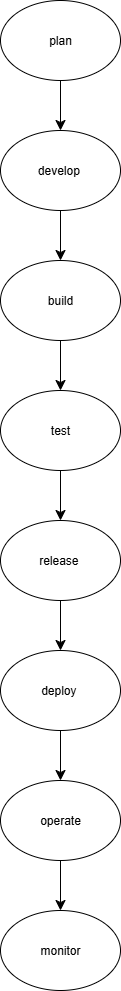

The diagram above was exported from draw.io. Its source (the exported page's mxGraphModel, read from the mxfile embedded in the PNG):
<mxGraphModel dx="546" dy="369" grid="1" gridSize="10" guides="1" tooltips="1" connect="1" arrows="1" fold="1" page="1" pageScale="1" pageWidth="827" pageHeight="1169" math="0" shadow="0">
  <root>
    <mxCell id="0" />
    <mxCell id="1" parent="0" />
    <mxCell id="YJ9-GrzGZwUlr-8V0NgP-2" style="edgeStyle=none;curved=1;rounded=0;orthogonalLoop=1;jettySize=auto;html=1;exitX=0.5;exitY=1;exitDx=0;exitDy=0;fontSize=12;startSize=8;endSize=8;" edge="1" parent="1" source="YJ9-GrzGZwUlr-8V0NgP-1">
      <mxGeometry relative="1" as="geometry">
        <mxPoint x="370" y="180" as="targetPoint" />
      </mxGeometry>
    </mxCell>
    <mxCell id="YJ9-GrzGZwUlr-8V0NgP-1" value="plan" style="ellipse;whiteSpace=wrap;html=1;" vertex="1" parent="1">
      <mxGeometry x="310" y="50" width="120" height="80" as="geometry" />
    </mxCell>
    <mxCell id="YJ9-GrzGZwUlr-8V0NgP-4" style="edgeStyle=none;curved=1;rounded=0;orthogonalLoop=1;jettySize=auto;html=1;exitX=0.5;exitY=1;exitDx=0;exitDy=0;fontSize=12;startSize=8;endSize=8;" edge="1" parent="1" source="YJ9-GrzGZwUlr-8V0NgP-3">
      <mxGeometry relative="1" as="geometry">
        <mxPoint x="370" y="310" as="targetPoint" />
      </mxGeometry>
    </mxCell>
    <mxCell id="YJ9-GrzGZwUlr-8V0NgP-3" value="develop&amp;nbsp;" style="ellipse;whiteSpace=wrap;html=1;" vertex="1" parent="1">
      <mxGeometry x="310" y="180" width="120" height="80" as="geometry" />
    </mxCell>
    <mxCell id="YJ9-GrzGZwUlr-8V0NgP-7" style="edgeStyle=none;curved=1;rounded=0;orthogonalLoop=1;jettySize=auto;html=1;exitX=0.5;exitY=1;exitDx=0;exitDy=0;fontSize=12;startSize=8;endSize=8;" edge="1" parent="1" source="YJ9-GrzGZwUlr-8V0NgP-5">
      <mxGeometry relative="1" as="geometry">
        <mxPoint x="370" y="440" as="targetPoint" />
      </mxGeometry>
    </mxCell>
    <mxCell id="YJ9-GrzGZwUlr-8V0NgP-5" value="build" style="ellipse;whiteSpace=wrap;html=1;" vertex="1" parent="1">
      <mxGeometry x="310" y="310" width="120" height="80" as="geometry" />
    </mxCell>
    <mxCell id="YJ9-GrzGZwUlr-8V0NgP-11" style="edgeStyle=none;curved=1;rounded=0;orthogonalLoop=1;jettySize=auto;html=1;exitX=0.5;exitY=1;exitDx=0;exitDy=0;fontSize=12;startSize=8;endSize=8;" edge="1" parent="1" source="YJ9-GrzGZwUlr-8V0NgP-6">
      <mxGeometry relative="1" as="geometry">
        <mxPoint x="370" y="570" as="targetPoint" />
      </mxGeometry>
    </mxCell>
    <mxCell id="YJ9-GrzGZwUlr-8V0NgP-6" value="test" style="ellipse;whiteSpace=wrap;html=1;" vertex="1" parent="1">
      <mxGeometry x="310" y="440" width="120" height="80" as="geometry" />
    </mxCell>
    <mxCell id="YJ9-GrzGZwUlr-8V0NgP-12" style="edgeStyle=none;curved=1;rounded=0;orthogonalLoop=1;jettySize=auto;html=1;exitX=0.5;exitY=1;exitDx=0;exitDy=0;fontSize=12;startSize=8;endSize=8;" edge="1" parent="1" source="YJ9-GrzGZwUlr-8V0NgP-8">
      <mxGeometry relative="1" as="geometry">
        <mxPoint x="370" y="700" as="targetPoint" />
      </mxGeometry>
    </mxCell>
    <mxCell id="YJ9-GrzGZwUlr-8V0NgP-8" value="release&amp;nbsp;" style="ellipse;whiteSpace=wrap;html=1;" vertex="1" parent="1">
      <mxGeometry x="310" y="570" width="120" height="80" as="geometry" />
    </mxCell>
    <mxCell id="YJ9-GrzGZwUlr-8V0NgP-14" style="edgeStyle=none;curved=1;rounded=0;orthogonalLoop=1;jettySize=auto;html=1;exitX=0.5;exitY=1;exitDx=0;exitDy=0;fontSize=12;startSize=8;endSize=8;" edge="1" parent="1" source="YJ9-GrzGZwUlr-8V0NgP-13">
      <mxGeometry relative="1" as="geometry">
        <mxPoint x="370" y="830" as="targetPoint" />
      </mxGeometry>
    </mxCell>
    <mxCell id="YJ9-GrzGZwUlr-8V0NgP-13" value="deploy&amp;nbsp;" style="ellipse;whiteSpace=wrap;html=1;" vertex="1" parent="1">
      <mxGeometry x="310" y="700" width="120" height="80" as="geometry" />
    </mxCell>
    <mxCell id="YJ9-GrzGZwUlr-8V0NgP-16" style="edgeStyle=none;curved=1;rounded=0;orthogonalLoop=1;jettySize=auto;html=1;exitX=0.5;exitY=1;exitDx=0;exitDy=0;fontSize=12;startSize=8;endSize=8;" edge="1" parent="1" source="YJ9-GrzGZwUlr-8V0NgP-15">
      <mxGeometry relative="1" as="geometry">
        <mxPoint x="370" y="960" as="targetPoint" />
      </mxGeometry>
    </mxCell>
    <mxCell id="YJ9-GrzGZwUlr-8V0NgP-15" value="operate" style="ellipse;whiteSpace=wrap;html=1;" vertex="1" parent="1">
      <mxGeometry x="310" y="830" width="120" height="80" as="geometry" />
    </mxCell>
    <mxCell id="YJ9-GrzGZwUlr-8V0NgP-17" value="monitor" style="ellipse;whiteSpace=wrap;html=1;" vertex="1" parent="1">
      <mxGeometry x="310" y="960" width="120" height="80" as="geometry" />
    </mxCell>
  </root>
</mxGraphModel>